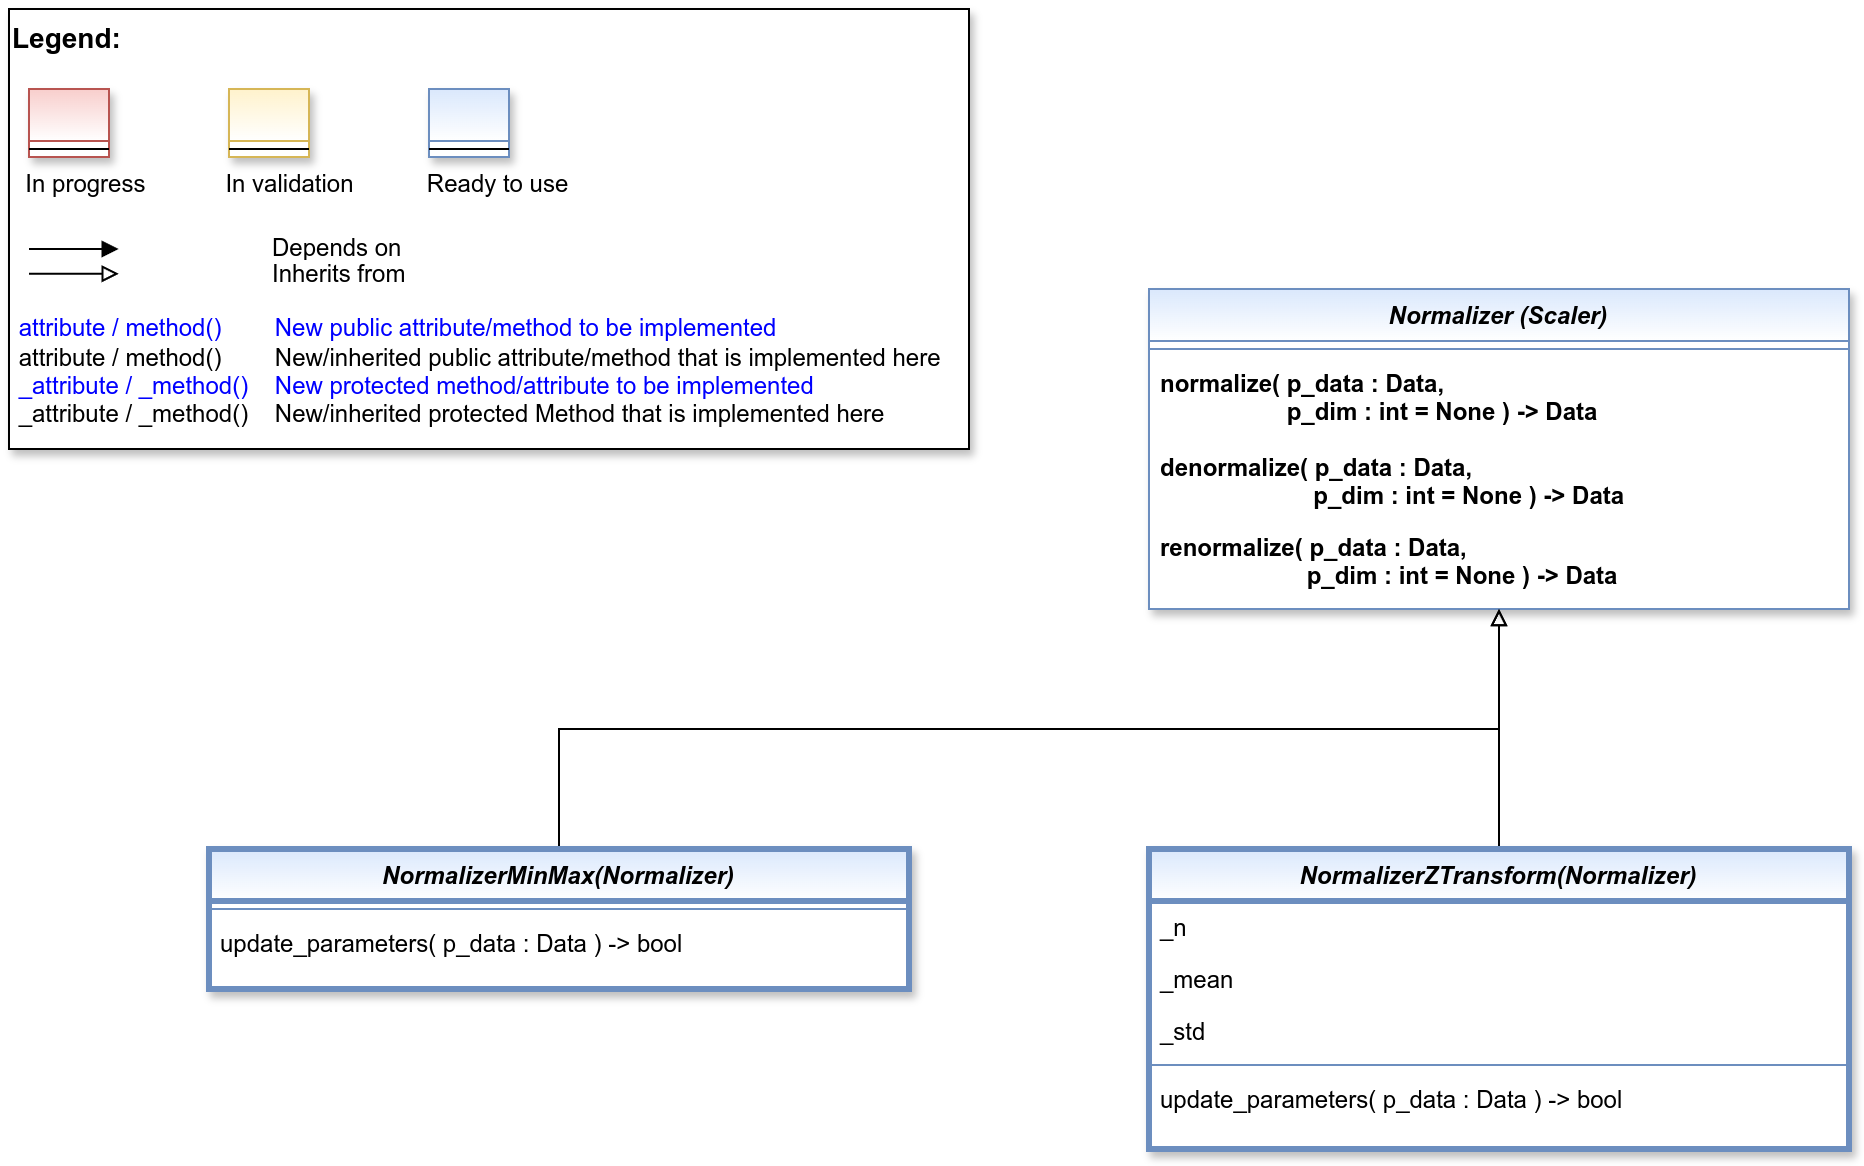

The diagram above was exported from draw.io. Its source (the exported page's mxGraphModel, read from the mxfile embedded in the PNG):
<mxGraphModel dx="2878" dy="1242" grid="1" gridSize="10" guides="1" tooltips="1" connect="1" arrows="1" fold="1" page="1" pageScale="1" pageWidth="827" pageHeight="1169" math="0" shadow="0">
  <root>
    <mxCell id="0" />
    <mxCell id="1" parent="0" />
    <mxCell id="2" value="Normalizer (Scaler)" style="swimlane;fontStyle=3;align=center;verticalAlign=top;childLayout=stackLayout;horizontal=1;startSize=26;horizontalStack=0;resizeParent=1;resizeLast=0;collapsible=1;marginBottom=0;rounded=0;shadow=1;strokeWidth=1;fillColor=#dae8fc;strokeColor=#6c8ebf;swimlaneFillColor=#FFFFFF;gradientColor=#FFFFFF;" vertex="1" parent="1">
      <mxGeometry x="610" y="180" width="350" height="160" as="geometry">
        <mxRectangle x="230" y="140" width="160" height="26" as="alternateBounds" />
      </mxGeometry>
    </mxCell>
    <mxCell id="3" value="" style="line;html=1;strokeWidth=1;align=left;verticalAlign=middle;spacingTop=-1;spacingLeft=3;spacingRight=3;rotatable=0;labelPosition=right;points=[];portConstraint=eastwest;fillColor=#dae8fc;strokeColor=#6c8ebf;gradientColor=#FFFFFF;" vertex="1" parent="2">
      <mxGeometry y="26" width="350" height="8" as="geometry" />
    </mxCell>
    <mxCell id="4" value="normalize( p_data : Data, &#10;                   p_dim : int = None ) -&gt; Data" style="text;align=left;verticalAlign=top;spacingLeft=4;spacingRight=4;overflow=hidden;rotatable=0;points=[[0,0.5],[1,0.5]];portConstraint=eastwest;fontColor=default;fontStyle=1" vertex="1" parent="2">
      <mxGeometry y="34" width="350" height="42" as="geometry" />
    </mxCell>
    <mxCell id="5" value="denormalize( p_data : Data, &#10;                       p_dim : int = None ) -&gt; Data" style="text;align=left;verticalAlign=top;spacingLeft=4;spacingRight=4;overflow=hidden;rotatable=0;points=[[0,0.5],[1,0.5]];portConstraint=eastwest;fontColor=default;fontStyle=1" vertex="1" parent="2">
      <mxGeometry y="76" width="350" height="40" as="geometry" />
    </mxCell>
    <mxCell id="6" value="renormalize( p_data : Data, &#10;                      p_dim : int = None ) -&gt; Data" style="text;align=left;verticalAlign=top;spacingLeft=4;spacingRight=4;overflow=hidden;rotatable=0;points=[[0,0.5],[1,0.5]];portConstraint=eastwest;fontColor=default;fontStyle=1" vertex="1" parent="2">
      <mxGeometry y="116" width="350" height="40" as="geometry" />
    </mxCell>
    <mxCell id="7" style="edgeStyle=orthogonalEdgeStyle;rounded=0;orthogonalLoop=1;jettySize=auto;html=1;endArrow=block;endFill=0;" edge="1" source="8" target="2" parent="1">
      <mxGeometry relative="1" as="geometry">
        <Array as="points">
          <mxPoint x="315" y="400" />
          <mxPoint x="785" y="400" />
        </Array>
      </mxGeometry>
    </mxCell>
    <mxCell id="8" value="NormalizerMinMax(Normalizer)" style="swimlane;fontStyle=3;align=center;verticalAlign=top;childLayout=stackLayout;horizontal=1;startSize=26;horizontalStack=0;resizeParent=1;resizeLast=0;collapsible=1;marginBottom=0;rounded=0;shadow=1;strokeWidth=3;fillColor=#dae8fc;strokeColor=#6c8ebf;gradientColor=#FFFFFF;swimlaneFillColor=#FFFFFF;" vertex="1" parent="1">
      <mxGeometry x="140" y="460" width="350" height="70" as="geometry">
        <mxRectangle x="230" y="140" width="160" height="26" as="alternateBounds" />
      </mxGeometry>
    </mxCell>
    <mxCell id="9" value="" style="line;html=1;strokeWidth=1;align=left;verticalAlign=middle;spacingTop=-1;spacingLeft=3;spacingRight=3;rotatable=0;labelPosition=right;points=[];portConstraint=eastwest;fillColor=#dae8fc;strokeColor=#6c8ebf;" vertex="1" parent="8">
      <mxGeometry y="26" width="350" height="8" as="geometry" />
    </mxCell>
    <mxCell id="10" value="update_parameters( p_data : Data ) -&gt; bool" style="text;align=left;verticalAlign=top;spacingLeft=4;spacingRight=4;overflow=hidden;rotatable=0;points=[[0,0.5],[1,0.5]];portConstraint=eastwest;fontColor=default;whiteSpace=wrap;" vertex="1" parent="8">
      <mxGeometry y="34" width="350" height="28" as="geometry" />
    </mxCell>
    <mxCell id="11" style="edgeStyle=orthogonalEdgeStyle;rounded=0;orthogonalLoop=1;jettySize=auto;html=1;endArrow=block;endFill=0;" edge="1" source="12" target="2" parent="1">
      <mxGeometry relative="1" as="geometry" />
    </mxCell>
    <mxCell id="12" value="NormalizerZTransform(Normalizer)" style="swimlane;fontStyle=3;align=center;verticalAlign=top;childLayout=stackLayout;horizontal=1;startSize=26;horizontalStack=0;resizeParent=1;resizeLast=0;collapsible=1;marginBottom=0;rounded=0;shadow=1;strokeWidth=3;fillColor=#dae8fc;strokeColor=#6c8ebf;gradientColor=#FFFFFF;swimlaneFillColor=#FFFFFF;" vertex="1" parent="1">
      <mxGeometry x="610" y="460" width="350" height="150" as="geometry">
        <mxRectangle x="230" y="140" width="160" height="26" as="alternateBounds" />
      </mxGeometry>
    </mxCell>
    <mxCell id="13" value="_n" style="text;align=left;verticalAlign=top;spacingLeft=4;spacingRight=4;overflow=hidden;rotatable=0;points=[[0,0.5],[1,0.5]];portConstraint=eastwest;rounded=0;shadow=0;html=0;" vertex="1" parent="12">
      <mxGeometry y="26" width="350" height="26" as="geometry" />
    </mxCell>
    <mxCell id="14" value="_mean" style="text;align=left;verticalAlign=top;spacingLeft=4;spacingRight=4;overflow=hidden;rotatable=0;points=[[0,0.5],[1,0.5]];portConstraint=eastwest;rounded=0;shadow=0;html=0;" vertex="1" parent="12">
      <mxGeometry y="52" width="350" height="26" as="geometry" />
    </mxCell>
    <mxCell id="15" value="_std" style="text;align=left;verticalAlign=top;spacingLeft=4;spacingRight=4;overflow=hidden;rotatable=0;points=[[0,0.5],[1,0.5]];portConstraint=eastwest;rounded=0;shadow=0;html=0;" vertex="1" parent="12">
      <mxGeometry y="78" width="350" height="26" as="geometry" />
    </mxCell>
    <mxCell id="16" value="" style="line;html=1;strokeWidth=1;align=left;verticalAlign=middle;spacingTop=-1;spacingLeft=3;spacingRight=3;rotatable=0;labelPosition=right;points=[];portConstraint=eastwest;fillColor=#dae8fc;strokeColor=#6c8ebf;gradientColor=#FFFFFF;" vertex="1" parent="12">
      <mxGeometry y="104" width="350" height="8" as="geometry" />
    </mxCell>
    <mxCell id="17" value="update_parameters( p_data : Data ) -&gt; bool" style="text;align=left;verticalAlign=top;spacingLeft=4;spacingRight=4;overflow=hidden;rotatable=0;points=[[0,0.5],[1,0.5]];portConstraint=eastwest;fontColor=default;whiteSpace=wrap;" vertex="1" parent="12">
      <mxGeometry y="112" width="350" height="28" as="geometry" />
    </mxCell>
    <mxCell id="18" value="" style="group" vertex="1" connectable="0" parent="1">
      <mxGeometry x="40" y="40" width="480" height="220" as="geometry" />
    </mxCell>
    <mxCell id="19" value="&lt;font color=&quot;#000000&quot; size=&quot;1&quot;&gt;&lt;b style=&quot;font-size: 14px&quot;&gt;Legend:&lt;br&gt;&lt;/b&gt;&lt;/font&gt;&lt;br&gt;&lt;br&gt;&lt;br&gt;&lt;font color=&quot;#0000ff&quot; style=&quot;font-size: 6px&quot;&gt;&lt;br&gt;&lt;/font&gt;&lt;span style=&quot;color: rgb(0 , 0 , 0)&quot;&gt;&lt;font style=&quot;font-size: 4px&quot;&gt;&amp;nbsp; &amp;nbsp;&lt;/font&gt;&amp;nbsp;In progress&amp;nbsp; &amp;nbsp; &amp;nbsp; &amp;nbsp; &amp;nbsp; &amp;nbsp; In validation&amp;nbsp; &amp;nbsp; &amp;nbsp; &amp;nbsp; &amp;nbsp; &amp;nbsp;Ready to use&lt;/span&gt;&lt;font color=&quot;#000000&quot;&gt;&amp;nbsp;&lt;br&gt;&lt;/font&gt;&lt;font color=&quot;#0000ff&quot;&gt;&lt;br&gt;&lt;br&gt;&lt;br&gt;&lt;br&gt;&amp;nbsp;attribute / method()&amp;nbsp; &amp;nbsp; &amp;nbsp; &amp;nbsp; New public attribute/method to be implemented&lt;/font&gt;&lt;br&gt;&lt;font color=&quot;#000000&quot;&gt;&amp;nbsp;&lt;/font&gt;&lt;font color=&quot;#000000&quot;&gt;attribute / method()&lt;span&gt;&#09;&lt;/span&gt;&amp;nbsp; &amp;nbsp; &amp;nbsp; &amp;nbsp;New/inherited public attribute/method that is implemented here&lt;br&gt;&lt;/font&gt;&lt;font color=&quot;#0000ff&quot;&gt;&amp;nbsp;_attribute /&amp;nbsp;&lt;/font&gt;&lt;font color=&quot;#0000ff&quot;&gt;_method()&amp;nbsp; &amp;nbsp; New protected method/attribute to be implemented&lt;/font&gt;&lt;br&gt;&lt;font color=&quot;#000000&quot;&gt;&amp;nbsp;_attribute / _method()&amp;nbsp; &amp;nbsp; New/inherited protected Method that is implemented here&lt;br&gt;&lt;/font&gt;&lt;font color=&quot;#000000&quot;&gt;&lt;br&gt;&lt;br&gt;&lt;br&gt;&lt;br&gt;&lt;br&gt;&lt;/font&gt;" style="text;html=1;align=left;verticalAlign=top;whiteSpace=wrap;rounded=0;fontColor=#006600;strokeColor=#000000;shadow=1;fillColor=#ffffff;" vertex="1" parent="18">
      <mxGeometry width="480" height="220" as="geometry" />
    </mxCell>
    <mxCell id="20" value="Depends on" style="endArrow=block;html=1;labelPosition=right;verticalLabelPosition=middle;align=left;verticalAlign=middle;endFill=1;fontSize=12;" edge="1" parent="18">
      <mxGeometry x="-1590" y="-2180" width="50" height="50" as="geometry">
        <mxPoint x="9.99969696969697" y="120.00301587301601" as="sourcePoint" />
        <mxPoint x="54.84818181818173" y="120.00301587301601" as="targetPoint" />
        <mxPoint x="98" as="offset" />
        <Array as="points">
          <mxPoint x="30" y="120" />
        </Array>
      </mxGeometry>
    </mxCell>
    <mxCell id="21" value="Inherits from" style="endArrow=block;html=1;labelPosition=right;verticalLabelPosition=middle;align=left;verticalAlign=middle;endFill=0;fontSize=12;" edge="1" parent="18">
      <mxGeometry x="-1590" y="-2180" width="50" height="50" as="geometry">
        <mxPoint x="9.99969696969697" y="132.3846031746034" as="sourcePoint" />
        <mxPoint x="54.84818181818173" y="132.3846031746034" as="targetPoint" />
        <mxPoint x="98" y="1" as="offset" />
      </mxGeometry>
    </mxCell>
    <mxCell id="22" value="" style="swimlane;fontStyle=3;align=center;verticalAlign=top;childLayout=stackLayout;horizontal=1;startSize=26;horizontalStack=0;resizeParent=1;resizeLast=0;collapsible=1;marginBottom=0;rounded=0;shadow=1;strokeWidth=1;fillColor=#f8cecc;strokeColor=#b85450;gradientColor=#ffffff;swimlaneFillColor=#ffffff;" vertex="1" parent="18">
      <mxGeometry x="10" y="40" width="40" height="34" as="geometry">
        <mxRectangle x="230" y="140" width="160" height="26" as="alternateBounds" />
      </mxGeometry>
    </mxCell>
    <mxCell id="23" value="" style="line;html=1;strokeWidth=1;align=left;verticalAlign=middle;spacingTop=-1;spacingLeft=3;spacingRight=3;rotatable=0;labelPosition=right;points=[];portConstraint=eastwest;" vertex="1" parent="22">
      <mxGeometry y="26" width="40" height="8" as="geometry" />
    </mxCell>
    <mxCell id="24" value="" style="swimlane;fontStyle=3;align=center;verticalAlign=top;childLayout=stackLayout;horizontal=1;startSize=26;horizontalStack=0;resizeParent=1;resizeLast=0;collapsible=1;marginBottom=0;rounded=0;shadow=1;strokeWidth=1;fillColor=#fff2cc;strokeColor=#d6b656;gradientColor=#ffffff;swimlaneFillColor=#ffffff;" vertex="1" parent="18">
      <mxGeometry x="110" y="40" width="40" height="34" as="geometry">
        <mxRectangle x="230" y="140" width="160" height="26" as="alternateBounds" />
      </mxGeometry>
    </mxCell>
    <mxCell id="25" value="" style="line;html=1;strokeWidth=1;align=left;verticalAlign=middle;spacingTop=-1;spacingLeft=3;spacingRight=3;rotatable=0;labelPosition=right;points=[];portConstraint=eastwest;" vertex="1" parent="24">
      <mxGeometry y="26" width="40" height="8" as="geometry" />
    </mxCell>
    <mxCell id="26" value="" style="swimlane;fontStyle=3;align=center;verticalAlign=top;childLayout=stackLayout;horizontal=1;startSize=26;horizontalStack=0;resizeParent=1;resizeLast=0;collapsible=1;marginBottom=0;rounded=0;shadow=1;strokeWidth=1;fillColor=#dae8fc;strokeColor=#6c8ebf;gradientColor=#ffffff;swimlaneFillColor=#ffffff;" vertex="1" parent="18">
      <mxGeometry x="210" y="40" width="40" height="34" as="geometry">
        <mxRectangle x="230" y="140" width="160" height="26" as="alternateBounds" />
      </mxGeometry>
    </mxCell>
    <mxCell id="27" value="" style="line;html=1;strokeWidth=1;align=left;verticalAlign=middle;spacingTop=-1;spacingLeft=3;spacingRight=3;rotatable=0;labelPosition=right;points=[];portConstraint=eastwest;" vertex="1" parent="26">
      <mxGeometry y="26" width="40" height="8" as="geometry" />
    </mxCell>
  </root>
</mxGraphModel>